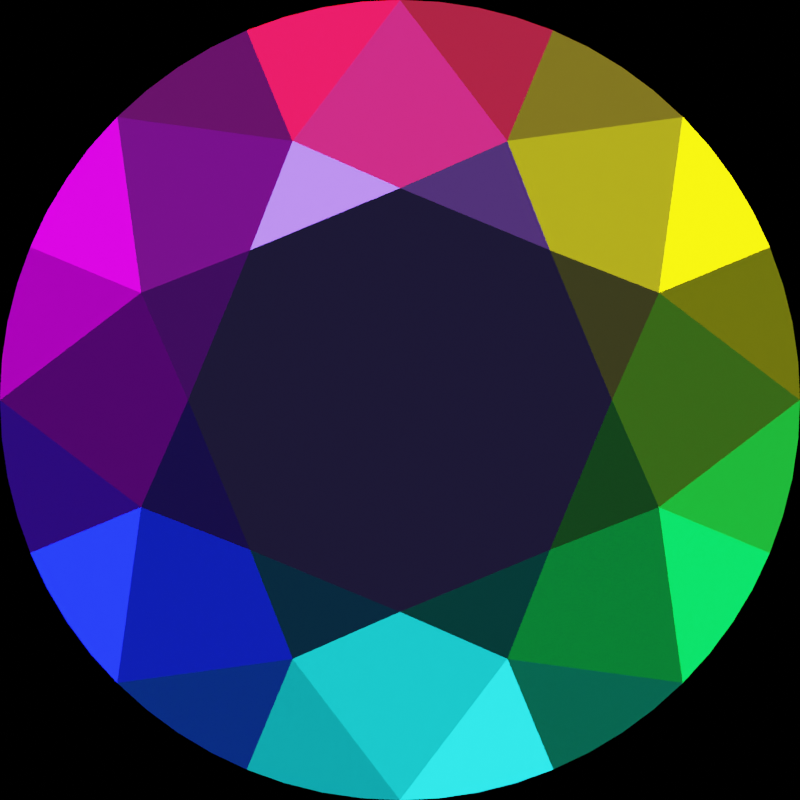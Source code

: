 # Source: logo.blend  (saved by Blender 2.83.2; exported with 4.5.12 LTS)
import bpy
from mathutils import Matrix  # noqa: F401  (used for matrix-valued properties, if any)

bpy.ops.wm.read_factory_settings(use_empty=True)
scene = bpy.context.scene
scene.name = 'Scene'

# ---- collections
col_collection = bpy.data.collections.new('Collection'); scene.collection.children.link(col_collection)

# ---- materials (node trees are filled in below, after node groups)
mat_material_001 = bpy.data.materials.new('Material.001')
mat_material_001.use_transparent_shadow = False

# ---- material node trees
mat_material_001.use_nodes = True; mat_material_001.node_tree.nodes.clear()
_N = mat_material_001.node_tree.nodes; _L = mat_material_001.node_tree.links
n0 = _N.new('ShaderNodeOutputMaterial'); n0.name = 'Material Output'; n0.location = (300, 300)
n1 = _N.new('ShaderNodeAddShader'); n1.name = 'Add Shader'; n1.location = (10, 300)
n2 = _N.new('ShaderNodeBsdfAnisotropic'); n2.name = 'Glossy BSDF'; n2.location = (-190, 280)
n2.distribution = 'GGX'
n2.inputs[1].default_value = 0.3167
n3 = _N.new('ShaderNodeBsdfAnisotropic'); n3.name = 'Glossy BSDF.001'; n3.location = (-190, 260)
n3.distribution = 'GGX'
n3.inputs[1].default_value = 0.0
_L.new(n1.outputs[0], n0.inputs[0])
_L.new(n2.outputs[0], n1.inputs[0])
_L.new(n3.outputs[0], n1.inputs[1])
n0.is_active_output = True

# ---- world
world_world = bpy.data.worlds.new('World'); scene.world = world_world
world_world.use_nodes = True; world_world.node_tree.nodes.clear()
_N = world_world.node_tree.nodes; _L = world_world.node_tree.links
n0 = _N.new('ShaderNodeOutputWorld'); n0.name = 'World Output'; n0.location = (300, 300)
n1 = _N.new('ShaderNodeBackground'); n1.name = 'Background'; n1.location = (10, 300)
n1.inputs[0].default_value = (0.0, 0.0, 0.0, 1.0)
_L.new(n1.outputs[0], n0.inputs[0])
n0.is_active_output = True
world_world.color = (0.05088, 0.05088, 0.05088)
world_world.use_sun_shadow = False
world_world.sun_shadow_jitter_overblur = 0.0

# ---- cameras
cam_camera = bpy.data.cameras.new('Camera')
cam_camera.type = 'ORTHO'
cam_camera.clip_end = 100.0
cam_camera.lens = 32.0
cam_camera.ortho_scale = 2.0

# ---- lights
light_sun = bpy.data.lights.new('Sun', 'SUN')
light_sun.color = (1.0, 0.0, 0.001468)
light_sun.transmission_factor = 0.0
light_sun.energy = 1.0
light_sun.shadow_soft_size = 0.125
light_sun_003 = bpy.data.lights.new('Sun.003', 'SUN')
light_sun_003.color = (1.0, 0.898, 0.0)
light_sun_003.transmission_factor = 0.0
light_sun_003.energy = 1.0
light_sun_003.shadow_soft_size = 0.125
light_sun_004 = bpy.data.lights.new('Sun.004', 'SUN')
light_sun_004.color = (0.0, 1.0, 0.05467)
light_sun_004.transmission_factor = 0.0
light_sun_004.energy = 1.0
light_sun_004.shadow_soft_size = 0.125
light_sun_005 = bpy.data.lights.new('Sun.005', 'SUN')
light_sun_005.color = (0.01094, 0.9153, 1.0)
light_sun_005.transmission_factor = 0.0
light_sun_005.energy = 1.0
light_sun_005.shadow_soft_size = 0.125
light_sun_006 = bpy.data.lights.new('Sun.006', 'SUN')
light_sun_006.color = (0.002681, 0.006737, 1.0)
light_sun_006.transmission_factor = 0.0
light_sun_006.energy = 1.0
light_sun_006.shadow_soft_size = 0.125
light_sun_007 = bpy.data.lights.new('Sun.007', 'SUN')
light_sun_007.color = (0.7636, 0.0, 1.0)
light_sun_007.transmission_factor = 0.0
light_sun_007.energy = 1.0
light_sun_007.shadow_soft_size = 0.125
light_sun_008 = bpy.data.lights.new('Sun.008', 'SUN')
light_sun_008.color = (0.1957, 0.08382, 1.0)
light_sun_008.transmission_factor = 0.0
light_sun_008.energy = 1.0
light_sun_008.shadow_soft_size = 0.125

# ---- meshes
me_dmesh = bpy.data.meshes.new('dmesh')
me_dmesh.from_pydata([(1.0, 0.0, 0.0), (0.9239, 0.3827, 0.0), (0.7071, 0.7071, 0.0), (0.3827, 0.9239, 0.0), (-4.371e-08, 1.0, 0.0), (-0.3827, 0.9239, 0.0), (-0.7071, 0.7071, 0.0), (-0.9239, 0.3827, 0.0), (-1.0, -8.742e-08, 0.0), (-0.9239, -0.3827, 0.0), (-0.7071, -0.7071, 0.0), (-0.3827, -0.9239, 0.0), (1.192e-08, -1.0, 0.0), (0.3827, -0.9239, 0.0), (0.7071, -0.7071, 0.0), (0.9239, -0.3827, 0.0), (1.0, 0.0, 0.034), (0.9239, 0.3827, 0.034), (0.7071, 0.7071, 0.034), (0.3827, 0.9239, 0.034), (-4.371e-08, 1.0, 0.034), (-0.3827, 0.9239, 0.034), (-0.7071, 0.7071, 0.034), (-0.9239, 0.3827, 0.034), (-1.0, -8.742e-08, 0.034), (-0.9239, -0.3827, 0.034), (-0.7071, -0.7071, 0.034), (-0.3827, -0.9239, 0.034), (1.192e-08, -1.0, 0.034), (0.3827, -0.9239, 0.034), (0.7071, -0.7071, 0.034), (0.9239, -0.3827, 0.034), (0.9808, 0.1951, 0.01787), (0.8315, 0.5556, 0.01787), (0.5556, 0.8315, 0.01787), (0.1951, 0.9808, 0.01787), (-0.1951, 0.9808, 0.01787), (-0.5556, 0.8315, 0.01787), (-0.8315, 0.5556, 0.01787), (-0.9808, 0.1951, 0.01787), (-0.9808, -0.1951, 0.01787), (-0.8315, -0.5556, 0.01787), (-0.5556, -0.8315, 0.01787), (-0.1951, -0.9808, 0.01787), (0.1951, -0.9808, 0.01787), (0.5556, -0.8315, 0.01787), (0.8315, -0.5556, 0.01787), (0.9808, -0.1951, 0.01787), (0.9808, 0.1951, 0.01809), (0.8315, 0.5556, 0.01809), (0.5556, 0.8315, 0.01809), (0.1951, 0.9808, 0.01809), (-0.1951, 0.9808, 0.01809), (-0.5556, 0.8315, 0.01809), (-0.8315, 0.5556, 0.01809), (-0.9808, 0.1951, 0.01809), (-0.9808, -0.1951, 0.01809), (-0.8315, -0.5556, 0.01809), (-0.5556, -0.8315, 0.01809), (-0.1951, -0.9808, 0.01809), (0.1951, -0.9808, 0.01809), (0.5556, -0.8315, 0.01809), (0.8315, -0.5556, 0.01809), (0.9808, -0.1951, 0.01809), (0.9952, 0.09802, 0.01346), (0.9569, 0.2903, 0.01346), (0.8819, 0.4714, 0.01346), (0.773, 0.6344, 0.01346), (0.6344, 0.773, 0.01346), (0.4714, 0.8819, 0.01346), (0.2903, 0.9569, 0.01346), (0.09802, 0.9952, 0.01346), (-0.09802, 0.9952, 0.01346), (-0.2903, 0.9569, 0.01346), (-0.4714, 0.8819, 0.01346), (-0.6344, 0.773, 0.01346), (-0.773, 0.6344, 0.01346), (-0.8819, 0.4714, 0.01346), (-0.9569, 0.2903, 0.01346), (-0.9952, 0.09802, 0.01346), (-0.9952, -0.09802, 0.01346), (-0.9569, -0.2903, 0.01346), (-0.8819, -0.4714, 0.01346), (-0.773, -0.6344, 0.01346), (-0.6344, -0.773, 0.01346), (-0.4714, -0.8819, 0.01346), (-0.2903, -0.9569, 0.01346), (-0.09802, -0.9952, 0.01346), (0.09802, -0.9952, 0.01346), (0.2903, -0.9569, 0.01346), (0.4714, -0.8819, 0.01346), (0.6344, -0.773, 0.01346), (0.773, -0.6344, 0.01346), (0.8819, -0.4714, 0.01346), (0.9569, -0.2903, 0.01346), (0.9952, -0.09802, 0.01346), (0.9952, 0.09802, 0.02202), (0.9569, 0.2903, 0.02202), (0.8819, 0.4714, 0.02202), (0.773, 0.6344, 0.02202), (0.6344, 0.773, 0.02202), (0.4714, 0.8819, 0.02202), (0.2903, 0.9569, 0.02202), (0.09802, 0.9952, 0.02202), (-0.09802, 0.9952, 0.02202), (-0.2903, 0.9569, 0.02202), (-0.4714, 0.8819, 0.02202), (-0.6344, 0.773, 0.02202), (-0.773, 0.6344, 0.02202), (-0.8819, 0.4714, 0.02202), (-0.9569, 0.2903, 0.02202), (-0.9952, 0.09802, 0.02202), (-0.9952, -0.09802, 0.02202), (-0.9569, -0.2903, 0.02202), (-0.8819, -0.4714, 0.02202), (-0.773, -0.6344, 0.02202), (-0.6344, -0.773, 0.02202), (-0.4714, -0.8819, 0.02202), (-0.2903, -0.9569, 0.02202), (-0.09802, -0.9952, 0.02202), (0.09802, -0.9952, 0.02202), (0.2903, -0.9569, 0.02202), (0.4714, -0.8819, 0.02202), (0.6344, -0.773, 0.02202), (0.773, -0.6344, 0.02202), (0.8819, -0.4714, 0.02202), (0.9569, -0.2903, 0.02202), (0.9952, -0.09802, 0.02202), (0.6475, 0.2682, 0.277), (0.2682, 0.6475, 0.277), (-0.2682, 0.6475, 0.277), (-0.6475, 0.2682, 0.277), (-0.6475, -0.2682, 0.277), (-0.2682, -0.6475, 0.277), (0.2682, -0.6475, 0.277), (0.6475, -0.2682, 0.277), (0.53, 0.0, 0.358), (0.3748, 0.3748, 0.358), (-2.317e-08, 0.53, 0.358), (-0.3748, 0.3748, 0.358), (-0.53, -4.633e-08, 0.358), (-0.3748, -0.3748, 0.358), (6.32e-09, -0.53, 0.358), (0.3748, -0.3748, 0.358), (0.4, 0.1657, -0.5172), (0.1657, 0.4, -0.5172), (-0.1657, 0.4, -0.5172), (-0.4, 0.1657, -0.5172), (-0.4, -0.1657, -0.5172), (-0.1657, -0.4, -0.5172), (0.1657, -0.4, -0.5172), (0.4, -0.1657, -0.5172), (0.0, 0.0, -0.862), (1.0, 0.0, 0.0), (0.9952, 0.09802, 0.01346), (1.0, 0.0, 0.034), (0.9952, 0.09802, 0.02202), (0.9952, -0.09802, 0.01346), (0.9952, -0.09802, 0.02202), (0.9239, 0.3827, 0.0), (0.8819, 0.4714, 0.01346), (0.9239, 0.3827, 0.034), (0.8819, 0.4714, 0.02202), (0.9569, 0.2903, 0.01346), (0.9569, 0.2903, 0.02202), (0.7071, 0.7071, 0.0), (0.6344, 0.773, 0.01346), (0.7071, 0.7071, 0.034), (0.6344, 0.773, 0.02202), (0.773, 0.6344, 0.01346), (0.773, 0.6344, 0.02202), (0.3827, 0.9239, 0.0), (0.2903, 0.9569, 0.01346), (0.3827, 0.9239, 0.034), (0.2903, 0.9569, 0.02202), (0.4714, 0.8819, 0.01346), (0.4714, 0.8819, 0.02202), (-4.371e-08, 1.0, 0.0), (-0.09802, 0.9952, 0.01346), (-4.371e-08, 1.0, 0.034), (-0.09802, 0.9952, 0.02202), (0.09802, 0.9952, 0.01346), (0.09802, 0.9952, 0.02202), (-0.3827, 0.9239, 0.0), (-0.4714, 0.8819, 0.01346), (-0.3827, 0.9239, 0.034), (-0.4714, 0.8819, 0.02202), (-0.2903, 0.9569, 0.01346), (-0.2903, 0.9569, 0.02202), (-0.7071, 0.7071, 0.0), (-0.773, 0.6344, 0.01346), (-0.7071, 0.7071, 0.034), (-0.773, 0.6344, 0.02202), (-0.6344, 0.773, 0.01346), (-0.6344, 0.773, 0.02202), (-0.9239, 0.3827, 0.0), (-0.9569, 0.2903, 0.01346), (-0.9239, 0.3827, 0.034), (-0.9569, 0.2903, 0.02202), (-0.8819, 0.4714, 0.01346), (-0.8819, 0.4714, 0.02202), (-1.0, -8.742e-08, 0.0), (-0.9952, -0.09802, 0.01346), (-1.0, -8.742e-08, 0.034), (-0.9952, -0.09802, 0.02202), (-0.9952, 0.09802, 0.01346), (-0.9952, 0.09802, 0.02202), (-0.9239, -0.3827, 0.0), (-0.8819, -0.4714, 0.01346), (-0.9239, -0.3827, 0.034), (-0.8819, -0.4714, 0.02202), (-0.9569, -0.2903, 0.01346), (-0.9569, -0.2903, 0.02202), (-0.7071, -0.7071, 0.0), (-0.6344, -0.773, 0.01346), (-0.7071, -0.7071, 0.034), (-0.6344, -0.773, 0.02202), (-0.773, -0.6344, 0.01346), (-0.773, -0.6344, 0.02202), (-0.3827, -0.9239, 0.0), (-0.2903, -0.9569, 0.01346), (-0.3827, -0.9239, 0.034), (-0.2903, -0.9569, 0.02202), (-0.4714, -0.8819, 0.01346), (-0.4714, -0.8819, 0.02202), (1.192e-08, -1.0, 0.0), (0.09802, -0.9952, 0.01346), (1.192e-08, -1.0, 0.034), (0.09802, -0.9952, 0.02202), (-0.09802, -0.9952, 0.01346), (-0.09802, -0.9952, 0.02202), (0.3827, -0.9239, 0.0), (0.4714, -0.8819, 0.01346), (0.3827, -0.9239, 0.034), (0.4714, -0.8819, 0.02202), (0.2903, -0.9569, 0.01346), (0.2903, -0.9569, 0.02202), (0.7071, -0.7071, 0.0), (0.773, -0.6344, 0.01346), (0.7071, -0.7071, 0.034), (0.773, -0.6344, 0.02202), (0.6344, -0.773, 0.01346), (0.6344, -0.773, 0.02202), (0.9239, -0.3827, 0.0), (0.9569, -0.2903, 0.01346), (0.9239, -0.3827, 0.034), (0.9569, -0.2903, 0.02202), (0.8819, -0.4714, 0.01346), (0.8819, -0.4714, 0.02202), (0.9808, 0.1951, 0.01787), (0.9808, 0.1951, 0.01809), (0.8315, 0.5556, 0.01787), (0.8315, 0.5556, 0.01809), (0.5556, 0.8315, 0.01787), (0.5556, 0.8315, 0.01809), (0.1951, 0.9808, 0.01787), (0.1951, 0.9808, 0.01809), (-0.1951, 0.9808, 0.01787), (-0.1951, 0.9808, 0.01809), (-0.5556, 0.8315, 0.01787), (-0.5556, 0.8315, 0.01809), (-0.8315, 0.5556, 0.01787), (-0.8315, 0.5556, 0.01809), (-0.9808, 0.1951, 0.01787), (-0.9808, 0.1951, 0.01809), (-0.9808, -0.1951, 0.01787), (-0.9808, -0.1951, 0.01809), (-0.8315, -0.5556, 0.01787), (-0.8315, -0.5556, 0.01809), (-0.5556, -0.8315, 0.01787), (-0.5556, -0.8315, 0.01809), (-0.1951, -0.9808, 0.01787), (-0.1951, -0.9808, 0.01809), (0.1951, -0.9808, 0.01787), (0.1951, -0.9808, 0.01809), (0.5556, -0.8315, 0.01787), (0.5556, -0.8315, 0.01809), (0.8315, -0.5556, 0.01787), (0.8315, -0.5556, 0.01809), (0.9808, -0.1951, 0.01787), (0.9808, -0.1951, 0.01809)], [], [(153, 154, 156, 155), (153, 155, 158, 157), (159, 160, 162, 161), (159, 161, 164, 163), (165, 166, 168, 167), (165, 167, 170, 169), (171, 172, 174, 173), (171, 173, 176, 175), (177, 178, 180, 179), (177, 179, 182, 181), (183, 184, 186, 185), (183, 185, 188, 187), (189, 190, 192, 191), (189, 191, 194, 193), (195, 196, 198, 197), (195, 197, 200, 199), (201, 202, 204, 203), (201, 203, 206, 205), (207, 208, 210, 209), (207, 209, 212, 211), (213, 214, 216, 215), (213, 215, 218, 217), (219, 220, 222, 221), (219, 221, 224, 223), (225, 226, 228, 227), (225, 227, 230, 229), (231, 232, 234, 233), (231, 233, 236, 235), (237, 238, 240, 239), (237, 239, 242, 241), (243, 244, 246, 245), (243, 245, 248, 247), (249, 250, 156, 154), (249, 163, 164, 250), (251, 252, 162, 160), (251, 169, 170, 252), (253, 254, 168, 166), (253, 175, 176, 254), (255, 256, 174, 172), (255, 181, 182, 256), (257, 258, 180, 178), (257, 187, 188, 258), (259, 260, 186, 184), (259, 193, 194, 260), (261, 262, 192, 190), (261, 199, 200, 262), (263, 264, 198, 196), (263, 205, 206, 264), (265, 266, 204, 202), (265, 211, 212, 266), (267, 268, 210, 208), (267, 217, 218, 268), (269, 270, 216, 214), (269, 223, 224, 270), (271, 272, 222, 220), (271, 229, 230, 272), (273, 274, 228, 226), (273, 235, 236, 274), (275, 276, 234, 232), (275, 241, 242, 276), (277, 278, 240, 238), (277, 247, 248, 278), (279, 280, 246, 244), (279, 157, 158, 280), (16, 135, 31, 126, 63, 127), (30, 124, 62, 125, 31, 135), (17, 98, 49, 99, 18, 128), (17, 128, 16, 96, 48, 97), (19, 102, 51, 103, 20, 129), (19, 129, 18, 100, 50, 101), (21, 106, 53, 107, 22, 130), (21, 130, 20, 104, 52, 105), (23, 110, 55, 111, 24, 131), (23, 131, 22, 108, 54, 109), (25, 114, 57, 115, 26, 132), (25, 132, 24, 112, 56, 113), (27, 118, 59, 119, 28, 133), (27, 133, 26, 116, 58, 117), (29, 122, 61, 123, 30, 134), (29, 134, 28, 120, 60, 121), (136, 128, 137), (137, 128, 18, 129), (137, 129, 138), (138, 129, 20, 130), (138, 130, 139), (139, 130, 22, 131), (139, 131, 140), (140, 131, 24, 132), (140, 132, 141), (141, 132, 26, 133), (141, 133, 142), (142, 133, 28, 134), (142, 134, 143), (143, 134, 30, 135), (143, 135, 136), (16, 128, 136, 135), (136, 137, 138, 139, 140, 141, 142, 143), (0, 144, 1, 65, 32, 64), (0, 95, 47, 94, 15, 151), (2, 145, 3, 69, 34, 68), (2, 67, 33, 66, 1, 144), (4, 146, 5, 73, 36, 72), (4, 71, 35, 70, 3, 145), (6, 147, 7, 77, 38, 76), (6, 75, 37, 74, 5, 146), (8, 148, 9, 81, 40, 80), (8, 79, 39, 78, 7, 147), (10, 149, 11, 85, 42, 84), (10, 83, 41, 82, 9, 148), (12, 150, 13, 89, 44, 88), (12, 87, 43, 86, 11, 149), (14, 151, 15, 93, 46, 92), (14, 91, 45, 90, 13, 150), (0, 151, 152, 144), (2, 144, 152, 145), (4, 145, 152, 146), (6, 146, 152, 147), (8, 147, 152, 148), (10, 148, 152, 149), (12, 149, 152, 150), (14, 150, 152, 151)])
me_dmesh.polygons.foreach_set('use_smooth', [1, 1, 1, 1, 1, 1, 1, 1, 1, 1, 1, 1, 1, 1, 1, 1, 1, 1, 1, 1, 1, 1, 1, 1, 1, 1, 1, 1, 1, 1, 1, 1, 1, 1, 1, 1, 1, 1, 1, 1, 1, 1, 1, 1, 1, 1, 1, 1, 1, 1, 1, 1, 1, 1, 1, 1, 1, 1, 1, 1, 1, 1, 1, 1, 0, 0, 0, 0, 0, 0, 0, 0, 0, 0, 0, 0, 0, 0, 0, 0, 0, 0, 0, 0, 0, 0, 0, 0, 0, 0, 0, 0, 0, 0, 0, 0, 0, 0, 0, 0, 0, 0, 0, 0, 0, 0, 0, 0, 0, 0, 0, 0, 0, 0, 0, 0, 0, 0, 0, 0, 0])
_k = set([(0, 64), (0, 95), (1, 65), (1, 66), (2, 67), (2, 68), (3, 69), (3, 70), (4, 71), (4, 72), (5, 73), (5, 74), (6, 75), (6, 76), (7, 77), (7, 78), (8, 79), (8, 80), (9, 81), (9, 82), (10, 83), (10, 84), (11, 85), (11, 86), (12, 87), (12, 88), (13, 89), (13, 90), (14, 91), (14, 92), (15, 93), (15, 94), (16, 96), (16, 127), (17, 97), (17, 98), (18, 99), (18, 100), (19, 101), (19, 102), (20, 103), (20, 104), (21, 105), (21, 106), (22, 107), (22, 108), (23, 109), (23, 110), (24, 111), (24, 112), (25, 113), (25, 114), (26, 115), (26, 116), (27, 117), (27, 118), (28, 119), (28, 120), (29, 121), (29, 122), (30, 123), (30, 124), (31, 125), (31, 126), (32, 64), (32, 65), (33, 66), (33, 67), (34, 68), (34, 69), (35, 70), (35, 71), (36, 72), (36, 73), (37, 74), (37, 75), (38, 76), (38, 77), (39, 78), (39, 79), (40, 80), (40, 81), (41, 82), (41, 83), (42, 84), (42, 85), (43, 86), (43, 87), (44, 88), (44, 89), (45, 90), (45, 91), (46, 92), (46, 93), (47, 94), (47, 95), (48, 96), (48, 97), (49, 98), (49, 99), (50, 100), (50, 101), (51, 102), (51, 103), (52, 104), (52, 105), (53, 106), (53, 107), (54, 108), (54, 109), (55, 110), (55, 111), (56, 112), (56, 113), (57, 114), (57, 115), (58, 116), (58, 117), (59, 118), (59, 119), (60, 120), (60, 121), (61, 122), (61, 123), (62, 124), (62, 125), (63, 126), (63, 127), (153, 154), (153, 157), (154, 249), (155, 156), (155, 158), (156, 250), (157, 279), (158, 280), (159, 160), (159, 163), (160, 251), (161, 162), (161, 164), (162, 252), (163, 249), (164, 250), (165, 166), (165, 169), (166, 253), (167, 168), (167, 170), (168, 254), (169, 251), (170, 252), (171, 172), (171, 175), (172, 255), (173, 174), (173, 176), (174, 256), (175, 253), (176, 254), (177, 178), (177, 181), (178, 257), (179, 180), (179, 182), (180, 258), (181, 255), (182, 256), (183, 184), (183, 187), (184, 259), (185, 186), (185, 188), (186, 260), (187, 257), (188, 258), (189, 190), (189, 193), (190, 261), (191, 192), (191, 194), (192, 262), (193, 259), (194, 260), (195, 196), (195, 199), (196, 263), (197, 198), (197, 200), (198, 264), (199, 261), (200, 262), (201, 202), (201, 205), (202, 265), (203, 204), (203, 206), (204, 266), (205, 263), (206, 264), (207, 208), (207, 211), (208, 267), (209, 210), (209, 212), (210, 268), (211, 265), (212, 266), (213, 214), (213, 217), (214, 269), (215, 216), (215, 218), (216, 270), (217, 267), (218, 268), (219, 220), (219, 223), (220, 271), (221, 222), (221, 224), (222, 272), (223, 269), (224, 270), (225, 226), (225, 229), (226, 273), (227, 228), (227, 230), (228, 274), (229, 271), (230, 272), (231, 232), (231, 235), (232, 275), (233, 234), (233, 236), (234, 276), (235, 273), (236, 274), (237, 238), (237, 241), (238, 277), (239, 240), (239, 242), (240, 278), (241, 275), (242, 276), (243, 244), (243, 247), (244, 279), (245, 246), (245, 248), (246, 280), (247, 277), (248, 278)])
me_dmesh.attributes.new('sharp_edge', 'BOOLEAN', 'EDGE').data.foreach_set('value', [ (min(e.vertices), max(e.vertices)) in _k for e in me_dmesh.edges])
me_dmesh.materials.append(mat_material_001)
me_dmesh.use_remesh_fix_poles = True
me_dmesh.use_remesh_preserve_attributes = False
me_dmesh.use_mirror_vertex_groups = False
me_dmesh.update()

# ---- objects
ob_camera = bpy.data.objects.new('Camera', cam_camera)
ob_dobj = bpy.data.objects.new('dobj', me_dmesh)
ob_sun = bpy.data.objects.new('Sun', light_sun)
ob_sun_001 = bpy.data.objects.new('Sun.001', light_sun_003)
ob_sun_002 = bpy.data.objects.new('Sun.002', light_sun_004)
ob_sun_003 = bpy.data.objects.new('Sun.003', light_sun_005)
ob_sun_004 = bpy.data.objects.new('Sun.004', light_sun_006)
ob_sun_005 = bpy.data.objects.new('Sun.005', light_sun_007)
ob_sun_006 = bpy.data.objects.new('Sun.006', light_sun_008)

# ---- transforms, parenting, visibility, modifiers, constraints
ob_camera.location = (0.0, 0.0, 2.0)
ob_camera.lock_rotations_4d = False
ob_camera.empty_display_type = 'ARROWS'
ob_camera.color = (0.0, 0.0, 0.0, 0.0)
ob_camera.display_type = 'WIRE'
ob_camera.lineart.crease_threshold = 0.0
ob_dobj.location = (0.0, 0.0, 0.0)
ob_dobj.lineart.crease_threshold = 0.0
ob_sun.location = (0.0, 0.0, 0.0)
ob_sun.rotation_euler = (4.844, -0.6251, 0.0)
ob_sun.lineart.crease_threshold = 0.0
ob_sun_001.location = (0.0, 0.003026, 0.0)
ob_sun_001.rotation_euler = (4.844, -0.6251, -1.047)
ob_sun_001.lineart.crease_threshold = 0.0
ob_sun_002.location = (0.0, 0.003026, 0.0)
ob_sun_002.rotation_euler = (4.844, -0.6251, -2.094)
ob_sun_002.lineart.crease_threshold = 0.0
ob_sun_003.location = (0.0, 0.003026, 0.0)
ob_sun_003.rotation_euler = (4.844, -0.6251, -3.142)
ob_sun_003.lineart.crease_threshold = 0.0
ob_sun_004.location = (0.0, 0.003026, 0.0)
ob_sun_004.rotation_euler = (4.844, -0.6251, -4.189)
ob_sun_004.lineart.crease_threshold = 0.0
ob_sun_005.location = (0.0, 0.003026, 0.0)
ob_sun_005.rotation_euler = (4.844, -0.6251, -5.236)
ob_sun_005.lineart.crease_threshold = 0.0
ob_sun_006.location = (0.0, 0.0, 0.0)
ob_sun_006.rotation_euler = (-0.7994, -0.1796, 0.07602)
ob_sun_006.lineart.crease_threshold = 0.0

# ---- collection membership
col_collection.objects.link(ob_camera)
col_collection.objects.link(ob_dobj)
col_collection.objects.link(ob_sun)
col_collection.objects.link(ob_sun_001)
col_collection.objects.link(ob_sun_002)
col_collection.objects.link(ob_sun_003)
col_collection.objects.link(ob_sun_004)
col_collection.objects.link(ob_sun_005)
col_collection.objects.link(ob_sun_006)

# ---- scene / render settings (as saved in the file)
scene.camera = ob_camera
scene.frame_start = 1; scene.frame_end = 250; scene.frame_set(1)
scene.render.engine = 'BLENDER_EEVEE_NEXT'
scene.render.resolution_x = 1024
scene.render.resolution_y = 1024
scene.render.film_transparent = True
scene.cycles.use_denoising = False
scene.cycles.samples = 128
scene.cycles.sampling_pattern = 'TABULATED_SOBOL'
scene.cycles.use_adaptive_sampling = False
scene.cycles.use_light_tree = False
scene.eevee.use_raytracing = True
scene.view_settings.view_transform = 'Filmic'
bpy.context.view_layer.update()
